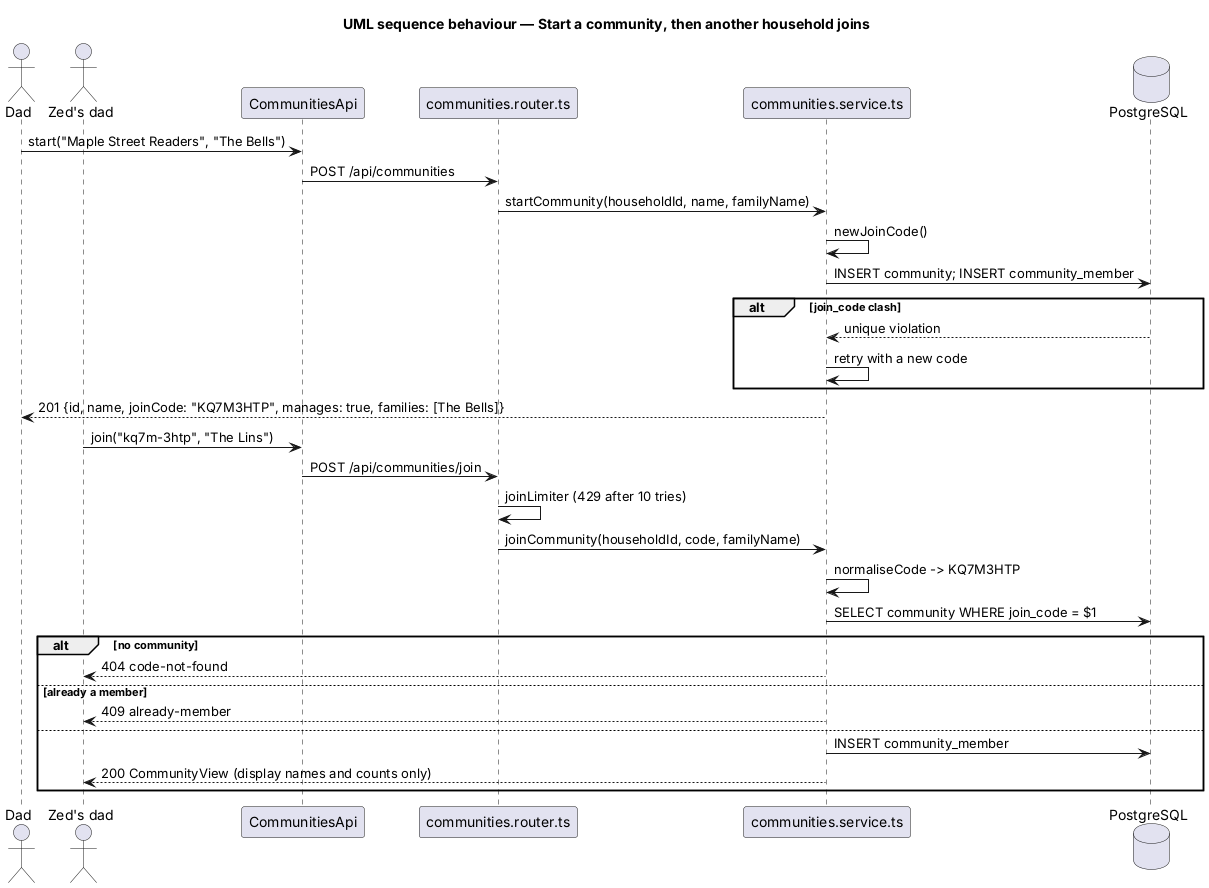

The diagram above was rendered by PlantUML. Its source (embedded in the PNG):
@startuml
title UML sequence behaviour — Start a community, then another household joins
actor "Dad" as dad
actor "Zed's dad" as zed
participant "CommunitiesApi" as client
participant "communities.router.ts" as router
participant "communities.service.ts" as service
database "PostgreSQL" as db
dad -> client : start("Maple Street Readers", "The Bells")
client -> router : POST /api/communities
router -> service : startCommunity(householdId, name, familyName)
service -> service : newJoinCode()
service -> db : INSERT community; INSERT community_member
alt join_code clash
  db --> service : unique violation
  service -> service : retry with a new code
end
service --> dad : 201 {id, name, joinCode: "KQ7M3HTP", manages: true, families: [The Bells]}
zed -> client : join("kq7m-3htp", "The Lins")
client -> router : POST /api/communities/join
router -> router : joinLimiter (429 after 10 tries)
router -> service : joinCommunity(householdId, code, familyName)
service -> service : normaliseCode -> KQ7M3HTP
service -> db : SELECT community WHERE join_code = $1
alt no community
  service --> zed : 404 code-not-found
else already a member
  service --> zed : 409 already-member
else
  service -> db : INSERT community_member
  service --> zed : 200 CommunityView (display names and counts only)
end
@enduml